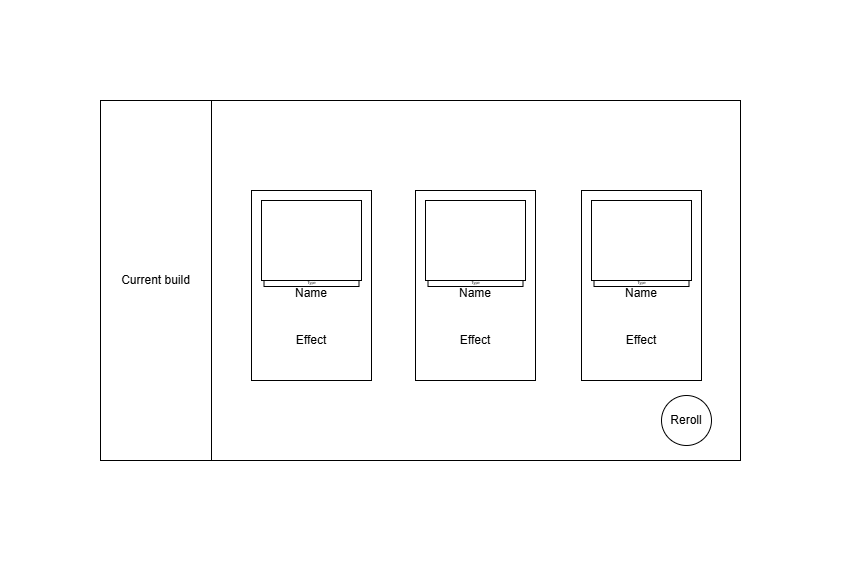

The diagram above was exported from draw.io. Its source (the exported page's mxGraphModel, read from the mxfile embedded in the PNG):
<mxGraphModel dx="1678" dy="999" grid="1" gridSize="10" guides="1" tooltips="1" connect="1" arrows="1" fold="1" page="1" pageScale="1" pageWidth="827" pageHeight="1169" math="0" shadow="0">
  <root>
    <mxCell id="0" />
    <mxCell id="1" parent="0" />
    <mxCell id="fuUEs-3LRB1odKdedFVH-2" value="" style="rounded=0;whiteSpace=wrap;html=1;" vertex="1" parent="1">
      <mxGeometry x="79" y="75" width="640" height="360" as="geometry" />
    </mxCell>
    <mxCell id="fuUEs-3LRB1odKdedFVH-4" value="" style="rounded=0;whiteSpace=wrap;html=1;" vertex="1" parent="1">
      <mxGeometry x="230" y="165" width="120" height="190" as="geometry" />
    </mxCell>
    <mxCell id="fuUEs-3LRB1odKdedFVH-6" value="" style="rounded=0;whiteSpace=wrap;html=1;" vertex="1" parent="1">
      <mxGeometry x="394" y="165" width="120" height="190" as="geometry" />
    </mxCell>
    <mxCell id="fuUEs-3LRB1odKdedFVH-7" value="" style="rounded=0;whiteSpace=wrap;html=1;" vertex="1" parent="1">
      <mxGeometry x="560" y="165" width="120" height="190" as="geometry" />
    </mxCell>
    <mxCell id="fuUEs-3LRB1odKdedFVH-10" value="&lt;font&gt;Type&lt;/font&gt;" style="rounded=0;whiteSpace=wrap;html=1;verticalAlign=middle;fontSize=4;" vertex="1" parent="1">
      <mxGeometry x="242.51" y="255" width="94.99" height="6" as="geometry" />
    </mxCell>
    <mxCell id="fuUEs-3LRB1odKdedFVH-11" value="" style="rounded=0;whiteSpace=wrap;html=1;" vertex="1" parent="1">
      <mxGeometry x="240" y="175" width="100" height="80" as="geometry" />
    </mxCell>
    <mxCell id="fuUEs-3LRB1odKdedFVH-14" style="edgeStyle=orthogonalEdgeStyle;rounded=0;orthogonalLoop=1;jettySize=auto;html=1;exitX=0.5;exitY=1;exitDx=0;exitDy=0;" edge="1" parent="1">
      <mxGeometry relative="1" as="geometry">
        <mxPoint x="232.495" y="260" as="sourcePoint" />
        <mxPoint x="232.495" y="260" as="targetPoint" />
      </mxGeometry>
    </mxCell>
    <mxCell id="fuUEs-3LRB1odKdedFVH-15" value="Name" style="text;html=1;whiteSpace=wrap;strokeColor=none;fillColor=none;align=center;verticalAlign=middle;rounded=0;" vertex="1" parent="1">
      <mxGeometry x="230" y="261" width="120" height="14" as="geometry" />
    </mxCell>
    <mxCell id="fuUEs-3LRB1odKdedFVH-16" value="Effect" style="text;html=1;whiteSpace=wrap;strokeColor=none;fillColor=none;align=center;verticalAlign=middle;rounded=0;" vertex="1" parent="1">
      <mxGeometry x="230" y="275" width="120" height="80" as="geometry" />
    </mxCell>
    <mxCell id="fuUEs-3LRB1odKdedFVH-17" value="Reroll" style="ellipse;whiteSpace=wrap;html=1;aspect=fixed;" vertex="1" parent="1">
      <mxGeometry x="640" y="370" width="50" height="50" as="geometry" />
    </mxCell>
    <mxCell id="fuUEs-3LRB1odKdedFVH-18" value="Current build" style="rounded=0;whiteSpace=wrap;html=1;" vertex="1" parent="1">
      <mxGeometry x="79" y="75" width="111" height="360" as="geometry" />
    </mxCell>
    <mxCell id="fuUEs-3LRB1odKdedFVH-19" value="&lt;font&gt;Type&lt;/font&gt;" style="rounded=0;whiteSpace=wrap;html=1;verticalAlign=middle;fontSize=4;" vertex="1" parent="1">
      <mxGeometry x="406.51" y="255" width="94.99" height="6" as="geometry" />
    </mxCell>
    <mxCell id="fuUEs-3LRB1odKdedFVH-20" value="" style="rounded=0;whiteSpace=wrap;html=1;" vertex="1" parent="1">
      <mxGeometry x="404" y="175" width="100" height="80" as="geometry" />
    </mxCell>
    <mxCell id="fuUEs-3LRB1odKdedFVH-21" value="Name" style="text;html=1;whiteSpace=wrap;strokeColor=none;fillColor=none;align=center;verticalAlign=middle;rounded=0;" vertex="1" parent="1">
      <mxGeometry x="394" y="261" width="120" height="14" as="geometry" />
    </mxCell>
    <mxCell id="fuUEs-3LRB1odKdedFVH-22" value="Effect" style="text;html=1;whiteSpace=wrap;strokeColor=none;fillColor=none;align=center;verticalAlign=middle;rounded=0;" vertex="1" parent="1">
      <mxGeometry x="394" y="275" width="120" height="80" as="geometry" />
    </mxCell>
    <mxCell id="fuUEs-3LRB1odKdedFVH-23" value="&lt;font&gt;Type&lt;/font&gt;" style="rounded=0;whiteSpace=wrap;html=1;verticalAlign=middle;fontSize=4;" vertex="1" parent="1">
      <mxGeometry x="572.51" y="255" width="94.99" height="6" as="geometry" />
    </mxCell>
    <mxCell id="fuUEs-3LRB1odKdedFVH-24" value="" style="rounded=0;whiteSpace=wrap;html=1;" vertex="1" parent="1">
      <mxGeometry x="570" y="175" width="100" height="80" as="geometry" />
    </mxCell>
    <mxCell id="fuUEs-3LRB1odKdedFVH-25" value="Name" style="text;html=1;whiteSpace=wrap;strokeColor=none;fillColor=none;align=center;verticalAlign=middle;rounded=0;" vertex="1" parent="1">
      <mxGeometry x="560" y="261" width="120" height="14" as="geometry" />
    </mxCell>
    <mxCell id="fuUEs-3LRB1odKdedFVH-26" value="Effect" style="text;html=1;whiteSpace=wrap;strokeColor=none;fillColor=none;align=center;verticalAlign=middle;rounded=0;" vertex="1" parent="1">
      <mxGeometry x="560" y="275" width="120" height="80" as="geometry" />
    </mxCell>
  </root>
</mxGraphModel>